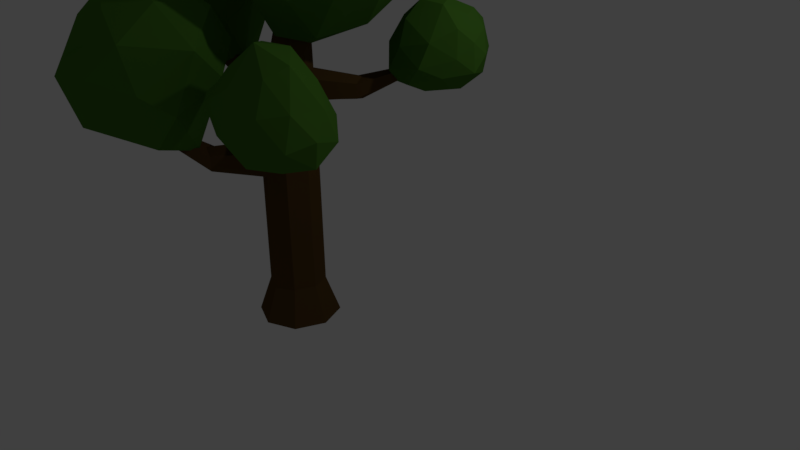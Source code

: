 # Source: tree.blend  (saved by Blender 2.77.0; exported with 4.5.12 LTS)
import bpy
from mathutils import Matrix  # noqa: F401  (used for matrix-valued properties, if any)

bpy.ops.wm.read_factory_settings(use_empty=True)
scene = bpy.context.scene
scene.name = 'Scene'

# ---- collections
col_collection_1 = bpy.data.collections.new('Collection 1'); scene.collection.children.link(col_collection_1)

# ---- materials (node trees are filled in below, after node groups)
mat_material_001 = bpy.data.materials.new('Material.001')
mat_material_001.alpha_threshold = 0.0
mat_material_001.diffuse_color = (0.1424, 0.06846, 0.01865, 1.0)
mat_material_001.roughness = 0.5
mat_leaves = bpy.data.materials.new('leaves')
mat_leaves.alpha_threshold = 0.0
mat_leaves.diffuse_color = (0.05338, 0.4869, 0.05069, 1.0)
mat_leaves.roughness = 0.5

# ---- material node trees
mat_material_001.use_nodes = True; mat_material_001.node_tree.nodes.clear()
_N = mat_material_001.node_tree.nodes; _L = mat_material_001.node_tree.links
n0 = _N.new('ShaderNodeOutputMaterial'); n0.name = 'Material Output'; n0.location = (300, 300)
n1 = _N.new('ShaderNodeBsdfDiffuse'); n1.name = 'Diffuse BSDF'; n1.location = (10, 300)
n1.inputs[0].default_value = (0.09463, 0.05222, 0.01506, 1.0)
_L.new(n1.outputs[0], n0.inputs[0])
n0.is_active_output = True
mat_leaves.use_nodes = True; mat_leaves.node_tree.nodes.clear()
_N = mat_leaves.node_tree.nodes; _L = mat_leaves.node_tree.links
n0 = _N.new('ShaderNodeOutputMaterial'); n0.name = 'Material Output'; n0.location = (300, 300)
n1 = _N.new('ShaderNodeBsdfDiffuse'); n1.name = 'Diffuse BSDF'; n1.location = (10, 300)
n1.inputs[0].default_value = (0.06541, 0.1845, 0.02203, 1.0)
_L.new(n1.outputs[0], n0.inputs[0])
n0.is_active_output = True

# ---- world
world_world = bpy.data.worlds.new('World'); scene.world = world_world
world_world.color = (0.05088, 0.05088, 0.05088)
world_world.use_sun_shadow = False
world_world.sun_shadow_jitter_overblur = 0.0
world_world.cycles.sampling_method = 'MANUAL'

# ---- cameras
cam_camera = bpy.data.cameras.new('Camera')
cam_camera.clip_end = 100.0
cam_camera.lens = 35.0
cam_camera.sensor_width = 32.0
cam_camera.sensor_height = 18.0
cam_camera.ortho_scale = 7.314
cam_camera.dof.focus_distance = 0.0

# ---- lights
light_lamp = bpy.data.lights.new('Lamp', 'POINT')
light_lamp.transmission_factor = 0.0
light_lamp.cutoff_distance = 30.0
light_lamp.energy = 100.0
light_lamp.shadow_buffer_clip_start = 1.001
light_lamp.shadow_soft_size = 0.1
light_lamp.shadow_maximum_resolution = 0.006
light_lamp.use_absolute_resolution = True

# ---- meshes
me_cylinder_004 = bpy.data.meshes.new('Cylinder.004')
me_cylinder_004.from_pydata([(0.4386, 0.09041, 2.598), (1.46, -0.2997, 3.433), (0.3585, -0.6855, 3.323), (-0.2536, 0.08896, 3.386), (0.3679, 0.9669, 3.484), (1.459, 0.8106, 3.408), (1.113, -0.6277, 4.461), (-0.04473, -0.6006, 4.367), (-0.06633, 0.644, 4.382), (0.94, 0.9402, 4.438), (1.62, 0.2385, 4.416), (0.6996, 0.1252, 4.968), (0.3333, -0.3195, 2.732), (0.8759, -0.1788, 2.775), (1.04, -0.6404, 3.258), (1.533, 0.2077, 3.334), (1.005, 0.4327, 2.847), (0.05811, 0.06027, 2.798), (-0.1035, -0.3632, 3.195), (0.4066, 0.5749, 2.931), (-0.03126, 0.6025, 3.356), (0.9545, 0.9858, 3.327), (1.8, 0.04525, 3.971), (1.661, 0.6662, 4.044), (0.9182, -0.8067, 3.834), (1.474, -0.3972, 3.959), (-0.3035, -0.2588, 3.833), (0.0665, -0.7564, 3.858), (0.06949, 0.9273, 3.935), (-0.2938, 0.4273, 3.935), (1.27, 1.034, 3.955), (0.6573, 1.118, 3.935), (1.443, -0.254, 4.462), (0.5257, -0.7213, 4.627), (-0.1516, -0.0138, 4.39), (0.3992, 0.9055, 4.503), (1.35, 0.6664, 4.552), (0.9214, -0.3141, 4.802), (1.218, 0.1289, 4.802), (0.3063, -0.304, 4.789), (0.2368, 0.4055, 4.828), (0.8352, 0.5509, 4.917), (-1.002, 0.2743, 2.127), (-0.6454, -0.2995, 2.702), (-1.489, -0.586, 2.317), (-2.047, 0.2281, 2.15), (-1.858, 0.9161, 2.982), (-0.7333, 0.6149, 3.403), (-1.554, -0.7708, 3.366), (-2.221, -0.5568, 2.958), (-2.65, 0.3265, 3.196), (-2.016, 0.7505, 3.945), (-1.437, -0.1229, 4.16), (-2.557, -0.2933, 3.826), (-1.136, -0.1817, 2.11), (-0.8214, 0.02219, 2.238), (-1.043, -0.5043, 2.492), (-0.6207, 0.08665, 2.976), (-0.8431, 0.4146, 2.677), (-1.381, 0.1757, 2.144), (-1.407, -0.4412, 2.091), (-1.418, 0.6282, 2.511), (-2.086, 0.6562, 2.614), (-1.183, 0.9284, 3.12), (-0.7356, -0.1914, 3.68), (-1.033, 0.3373, 3.988), (-1.432, -0.7132, 2.743), (-1.034, -0.6135, 3.288), (-2.45, -0.3762, 2.539), (-2.029, -0.6203, 2.578), (-2.414, 0.7499, 3.135), (-2.485, 0.282, 2.654), (-1.535, 0.8059, 3.955), (-1.947, 0.9414, 3.607), (-1.398, -0.4878, 3.859), (-2.048, -0.6816, 3.04), (-2.768, -0.1564, 3.054), (-2.502, 0.5942, 3.666), (-1.771, 0.3434, 4.218), (-2.101, -0.7178, 3.743), (-1.946, -0.2979, 4.209), (-2.558, -0.6036, 3.355), (-2.868, 0.03287, 3.469), (-2.479, 0.2864, 4.031), (0.9682, 0.8716, 2.111), (1.644, 0.9384, 2.259), (1.193, 0.7228, 2.577), (0.8269, 1.064, 2.584), (0.9951, 1.48, 2.274), (1.481, 1.413, 2.007), (1.751, 1.058, 2.81), (1.219, 1.025, 3.057), (1.036, 1.567, 2.796), (1.447, 1.728, 2.501), (1.841, 1.43, 2.476), (1.567, 1.509, 2.941), (1.008, 0.7269, 2.278), (1.235, 0.8088, 2.128), (1.473, 0.7378, 2.372), (1.584, 1.133, 2.092), (1.22, 1.095, 1.989), (0.8465, 0.9037, 2.289), (0.9177, 0.8209, 2.573), (0.9537, 1.167, 2.139), (0.8453, 1.282, 2.405), (1.218, 1.458, 2.064), (1.856, 1.234, 2.303), (1.721, 1.519, 2.23), (1.561, 0.8136, 2.658), (1.773, 1.033, 2.477), (0.9467, 1.029, 2.843), (1.185, 0.8263, 2.869), (0.9628, 1.576, 2.529), (0.8744, 1.353, 2.73), (1.479, 1.648, 2.213), (1.194, 1.669, 2.341), (1.843, 1.226, 2.645), (1.541, 1.05, 3.04), (1.094, 1.283, 2.964), (1.228, 1.72, 2.668), (1.69, 1.646, 2.501), (1.693, 1.279, 2.919), (1.76, 1.476, 2.747), (1.418, 1.269, 3.065), (1.295, 1.585, 2.942), (1.555, 1.682, 2.795), (0.6667, -0.5479, 1.724), (1.317, -0.9586, 1.626), (0.7556, -1.052, 1.711), (0.5863, -0.7449, 2.093), (0.8625, -0.4163, 2.185), (1.304, -0.4181, 1.82), (1.596, -1.545, 2.044), (0.7765, -1.529, 2.378), (0.9514, -0.9137, 2.903), (1.535, -0.6952, 2.587), (1.93, -1.047, 2.129), (1.595, -1.372, 2.745), (0.6608, -0.7184, 1.685), (0.828, -0.6611, 1.62), (1.043, -1.026, 1.565), (1.272, -0.6753, 1.664), (0.8838, -0.4621, 1.73), (0.6001, -0.6047, 1.838), (0.5513, -0.8783, 1.87), (0.7358, -0.4434, 1.892), (0.671, -0.5407, 2.175), (1.042, -0.3395, 1.981), (1.816, -0.9862, 1.803), (1.762, -0.6497, 1.985), (1.203, -1.393, 1.746), (1.59, -1.233, 1.764), (0.5271, -1.105, 2.227), (0.7014, -1.389, 1.964), (0.8801, -0.6087, 2.561), (0.6565, -0.8416, 2.559), (1.463, -0.419, 2.143), (1.12, -0.4225, 2.358), (1.827, -1.346, 2.057), (1.283, -1.667, 2.294), (0.8061, -1.243, 2.676), (1.281, -0.8059, 2.892), (1.818, -0.8463, 2.383), (1.627, -1.507, 2.396), (1.831, -1.263, 2.43), (1.207, -1.511, 2.611), (1.256, -1.212, 2.999), (1.695, -1.132, 2.846), (-0.6747, -0.9076, 1.229), (0.149, -1.517, 2.049), (-0.8439, -1.576, 1.519), (-1.226, -1.236, 1.46), (-1.009, -0.8467, 2.426), (0.02201, -0.6713, 2.709), (-0.3002, -2.23, 2.515), (-1.499, -1.924, 1.981), (-1.358, -1.423, 2.581), (-0.8184, -1.225, 3.282), (-0.0373, -1.503, 3.227), (-0.9919, -1.898, 3.019), (-0.6514, -0.8529, 1.272), (-0.5812, -0.8746, 1.335), (-0.3147, -1.536, 1.56), (0.3037, -1.008, 2.412), (-0.3087, -0.7946, 2.016), (-0.6558, -0.851, 1.277), (-1.041, -1.31, 1.358), (-0.8677, -0.7199, 1.851), (-1.095, -0.9771, 1.822), (-0.5535, -0.6712, 2.592), (0.4146, -1.359, 2.781), (0.08042, -0.9189, 3.121), (-0.4682, -2.068, 2.041), (0.06517, -1.881, 2.34), (-1.377, -1.625, 1.615), (-1.175, -1.982, 1.718), (-1.203, -1.121, 2.501), (-1.381, -1.331, 1.948), (-0.422, -0.8272, 3.166), (-0.9157, -0.9384, 3.002), (0.008888, -1.991, 2.885), (-1.061, -2.237, 2.398), (-1.559, -1.594, 2.173), (-1.126, -1.282, 3.071), (-0.4848, -1.386, 3.342), (-0.63, -2.043, 2.774), (-0.4602, -1.866, 3.146), (-1.442, -1.976, 2.472), (-1.344, -1.696, 2.955), (-0.8674, -1.653, 3.293), (-1.99e-08, 0.5257, -1.0), (-0.01703, 0.3572, 1.673), (0.3717, 0.3717, -1.0), (0.2503, 0.253, 1.659), (0.5257, -1.944e-08, -1.0), (0.3415, 0.01729, 1.684), (0.3717, -0.3717, -1.0), (0.2347, -0.2268, 1.797), (-6.586e-08, -0.5257, -1.0), (-0.02745, -0.3341, 1.739), (-0.3717, -0.3717, -1.0), (-0.2248, -0.2429, 1.866), (-0.5257, 9.803e-09, -1.0), (-0.3013, 0.006385, 1.723), (-0.3717, 0.3717, -1.0), (-0.2212, 0.2554, 1.81), (0.979, 0.05602, 3.838), (1.013, 0.03961, 3.817), (1.027, -2.643e-08, 3.809), (1.013, -0.03961, 3.817), (0.979, -0.05602, 3.838), (0.9451, -0.03961, 3.858), (0.931, -3.109e-08, 3.867), (0.9451, 0.03961, 3.858), (0.0597, -0.006201, 2.867), (0.1082, 0.1395, 2.834), (0.3737, 0.1428, 2.727), (0.4351, -0.001499, 2.716), (0.2565, -0.2089, 2.808), (0.1211, -0.1505, 2.857), (0.2383, 0.2012, 2.775), (0.3866, -0.1471, 2.75), (-3.273e-08, 0.3558, -0.5319), (0.2516, 0.2516, -0.5319), (0.3558, -1.075e-08, -0.5319), (0.2516, -0.2516, -0.5319), (-6.384e-08, -0.3558, -0.5319), (-0.2516, -0.2516, -0.5319), (-0.3558, 9.042e-09, -0.5319), (-0.2516, 0.2516, -0.5319), (-0.09119, 0.2013, 2.206), (0.3959, 0.0006733, 2.198), (-0.08688, -0.1898, 2.227), (0.08951, 0.2822, 2.221), (0.3185, -0.1955, 2.233), (-0.1548, 0.006286, 2.295), (0.3088, 0.1976, 2.259), (0.1052, -0.2734, 2.282), (-1.869, -0.04327, 2.414), (-1.885, -0.007447, 2.402), (-1.869, 0.02927, 2.414), (-1.832, 0.02383, 2.498), (-1.832, -0.03349, 2.5), (-1.846, -0.005462, 2.511), (-0.7693, -0.08945, 1.913), (-0.8346, 0.0635, 1.819), (-0.6801, -0.06019, 2.167), (-0.7694, 0.2308, 1.908), (-0.6696, 0.2026, 2.139), (-0.7234, 0.09832, 2.227), (0.002, 0.3543, 1.375), (0.2503, 0.2534, 1.365), (0.3394, 0.01737, 1.375), (0.2294, -0.2267, 1.323), (-0.01093, -0.3378, 1.42), (-0.2529, -0.2496, 1.413), (-0.3487, -0.002756, 1.329), (-0.2521, 0.2495, 1.39), (1.162, -0.9152, 2.202), (1.145, -0.9542, 2.218), (1.105, -0.9707, 2.205), (1.162, -0.9153, 2.154), (1.145, -0.9543, 2.147), (1.105, -0.9708, 2.158), (0.6576, -0.5323, 1.741), (0.7151, -0.3831, 1.601), (0.4775, -0.6159, 1.401), (0.4851, -0.61, 1.633), (0.7091, -0.3871, 1.381), (0.6445, -0.5421, 1.387), (1.206, 1.032, 2.313), (-0.09424, 0.2403, 1.97), (0.3751, 0.003354, 1.943), (-0.09413, -0.2213, 2.023), (0.03937, 0.3166, 1.962), (0.2815, -0.2152, 2.02), (0.2792, 0.2251, 1.864), (0.04038, -0.306, 2.016), (-1.851, 0.02629, 2.456), (-1.851, -0.03865, 2.457), (-1.865, -0.006527, 2.457), (-0.7161, 0.2073, 2.018), (-0.7132, -0.07897, 2.042), (1.156, 1.083, 2.318), (1.191, 1.068, 2.326), (1.202, 1.032, 2.265), (1.146, 1.089, 2.271), (1.185, 1.073, 2.254), (0.6739, 0.6166, 1.89), (0.7383, 0.4617, 1.933), (0.7519, 0.4614, 2.114), (0.6948, 0.598, 2.164), (0.5614, 0.654, 2.135), (0.5239, 0.6783, 1.955), (0.2506, 0.2531, 1.295), (0.344, 0.01258, 1.301), (0.2341, -0.2319, 1.25), (-0.003674, -0.3472, 1.28), (-0.2491, -0.2509, 1.349), (-0.347, -0.003882, 1.239), (-0.2484, 0.2485, 1.315), (0.002403, 0.3541, 1.302), (0.2514, 0.2514, 1.074), (0.354, 0.001921, 1.077), (0.2454, -0.2454, 1.022), (-0.001092, -0.3538, 1.128), (-0.4675, -0.818, 1.237), (-0.348, -0.004383, 1.099), (-0.2497, 0.2485, 1.083), (0.0006854, 0.3543, 1.078), (0.2513, 0.2515, 0.8708), (0.3558, -1.075e-08, 0.8729), (0.2512, -0.2515, 0.8211), (0.0008628, -0.3525, 0.9772), (-0.2471, -0.2447, 0.9157), (-0.3497, -0.004068, 1.007), (-0.252, 0.2493, 0.8676), (-0.0004426, 0.3548, 0.869), (-0.8026, -1.445, 1.759), (-0.8671, -1.414, 1.782), (-0.9005, -1.354, 1.749), (-0.8086, -1.452, 1.728), (-0.8765, -1.425, 1.731), (-0.9068, -1.361, 1.717), (-0.8143, -1.459, 1.694), (-0.8843, -1.434, 1.684), (-0.9112, -1.366, 1.695), (-0.6283, -0.7613, 1.302), (-0.7522, -0.5452, 1.04), (-0.6679, -0.7309, 0.9928), (-0.7438, -0.5487, 1.111), (-0.7324, -0.553, 1.214), (-0.4774, -0.814, 1.139), (-0.4877, -0.8051, 1.037), (0.3116, 0.3116, -0.7659), (0.4407, -1.51e-08, -0.7659), (0.3116, -0.3116, -0.7659), (-6.485e-08, -0.4407, -0.7659), (-0.3116, -0.3116, -0.7659), (-0.4407, 9.423e-09, -0.7659), (-0.3116, 0.3116, -0.7659), (-2.632e-08, 0.4407, -0.7659)], [], [(0, 13, 12), (1, 13, 15), (0, 12, 17), (0, 17, 19), (0, 19, 16), (1, 15, 22), (2, 14, 24), (3, 18, 26), (4, 20, 28), (5, 21, 30), (1, 22, 25), (2, 24, 27), (3, 26, 29), (4, 28, 31), (5, 30, 23), (6, 32, 37), (7, 33, 39), (8, 34, 40), (9, 35, 41), (10, 36, 38), (38, 41, 11), (38, 36, 41), (36, 9, 41), (41, 40, 11), (41, 35, 40), (35, 8, 40), (40, 39, 11), (40, 34, 39), (34, 7, 39), (39, 37, 11), (39, 33, 37), (33, 6, 37), (37, 38, 11), (37, 32, 38), (32, 10, 38), (23, 36, 10), (23, 30, 36), (30, 9, 36), (31, 35, 9), (31, 28, 35), (28, 8, 35), (29, 34, 8), (29, 26, 34), (26, 7, 34), (27, 33, 7), (27, 24, 33), (24, 6, 33), (25, 32, 6), (25, 22, 32), (22, 10, 32), (30, 31, 9), (30, 21, 31), (21, 4, 31), (28, 29, 8), (28, 20, 29), (20, 3, 29), (26, 27, 7), (26, 18, 27), (18, 2, 27), (24, 25, 6), (24, 14, 25), (14, 1, 25), (22, 23, 10), (22, 15, 23), (15, 5, 23), (16, 21, 5), (16, 19, 21), (19, 4, 21), (19, 20, 4), (19, 17, 20), (17, 3, 20), (17, 18, 3), (17, 12, 18), (12, 2, 18), (15, 16, 5), (15, 13, 16), (13, 0, 16), (12, 14, 2), (12, 13, 14), (13, 1, 14), (42, 55, 54), (43, 55, 57), (42, 54, 59), (42, 59, 61), (42, 61, 58), (43, 57, 64), (44, 56, 66), (45, 60, 68), (46, 62, 70), (47, 63, 72), (43, 64, 67), (44, 66, 69), (45, 68, 71), (46, 70, 73), (47, 72, 65), (48, 74, 79), (49, 75, 81), (50, 76, 82), (51, 77, 83), (52, 78, 80), (80, 83, 53), (80, 78, 83), (78, 51, 83), (83, 82, 53), (83, 77, 82), (77, 50, 82), (82, 81, 53), (82, 76, 81), (76, 49, 81), (81, 79, 53), (81, 75, 79), (75, 48, 79), (79, 80, 53), (79, 74, 80), (74, 52, 80), (65, 78, 52), (65, 72, 78), (72, 51, 78), (73, 77, 51), (73, 70, 77), (70, 50, 77), (71, 76, 50), (71, 68, 76), (68, 49, 76), (69, 75, 49), (69, 66, 75), (66, 48, 75), (67, 74, 48), (67, 64, 74), (64, 52, 74), (72, 73, 51), (72, 63, 73), (63, 46, 73), (70, 71, 50), (70, 62, 71), (62, 45, 71), (68, 69, 49), (68, 60, 69), (60, 44, 69), (66, 67, 48), (66, 56, 67), (56, 43, 67), (64, 65, 52), (64, 57, 65), (57, 47, 65), (58, 63, 47), (58, 61, 63), (61, 46, 63), (61, 62, 46), (61, 59, 62), (59, 45, 62), (59, 60, 45), (59, 54, 60), (54, 44, 60), (57, 58, 47), (57, 55, 58), (55, 42, 58), (54, 56, 44), (54, 55, 56), (55, 43, 56), (84, 97, 96), (85, 97, 99), (84, 96, 101), (84, 101, 103), (84, 103, 100), (85, 99, 106), (86, 98, 108), (87, 102, 110), (88, 104, 112), (89, 105, 114), (85, 106, 109), (86, 108, 111), (87, 110, 113), (88, 112, 115), (89, 114, 107), (90, 116, 121), (91, 117, 123), (92, 118, 124), (93, 119, 125), (94, 120, 122), (122, 125, 95), (122, 120, 125), (120, 93, 125), (125, 124, 95), (125, 119, 124), (119, 92, 124), (124, 123, 95), (124, 118, 123), (118, 91, 123), (123, 121, 95), (123, 117, 121), (117, 90, 121), (121, 122, 95), (121, 116, 122), (116, 94, 122), (107, 120, 94), (107, 114, 120), (114, 93, 120), (115, 119, 93), (115, 112, 119), (112, 92, 119), (113, 118, 92), (113, 110, 118), (110, 91, 118), (111, 117, 91), (111, 108, 117), (108, 90, 117), (109, 116, 90), (109, 106, 116), (106, 94, 116), (114, 115, 93), (114, 105, 115), (105, 88, 115), (112, 113, 92), (112, 104, 113), (104, 87, 113), (110, 111, 91), (110, 102, 111), (102, 86, 111), (108, 109, 90), (108, 98, 109), (98, 85, 109), (106, 107, 94), (106, 99, 107), (99, 89, 107), (100, 105, 89), (100, 103, 105), (103, 88, 105), (103, 104, 88), (103, 101, 104), (101, 87, 104), (101, 102, 87), (101, 96, 102), (96, 86, 102), (99, 100, 89), (99, 97, 100), (97, 84, 100), (96, 98, 86), (96, 97, 98), (97, 85, 98), (126, 139, 138), (127, 139, 141), (126, 138, 143), (126, 143, 145), (126, 145, 142), (127, 141, 148), (128, 140, 150), (129, 144, 152), (130, 146, 154), (131, 147, 156), (127, 148, 151), (128, 150, 153), (129, 152, 155), (130, 154, 157), (131, 156, 149), (132, 158, 163), (133, 159, 165), (134, 160, 166), (135, 161, 167), (136, 162, 164), (164, 167, 137), (164, 162, 167), (162, 135, 167), (167, 166, 137), (167, 161, 166), (161, 134, 166), (166, 165, 137), (166, 160, 165), (160, 133, 165), (165, 163, 137), (165, 159, 163), (159, 132, 163), (163, 164, 137), (163, 158, 164), (158, 136, 164), (149, 162, 136), (149, 156, 162), (156, 135, 162), (157, 161, 135), (157, 154, 161), (154, 134, 161), (155, 160, 134), (155, 152, 160), (152, 133, 160), (153, 159, 133), (153, 150, 159), (150, 132, 159), (151, 158, 132), (151, 148, 158), (148, 136, 158), (156, 157, 135), (156, 147, 157), (147, 130, 157), (154, 155, 134), (154, 146, 155), (146, 129, 155), (152, 153, 133), (152, 144, 153), (144, 128, 153), (150, 151, 132), (150, 140, 151), (140, 127, 151), (148, 149, 136), (148, 141, 149), (141, 131, 149), (142, 147, 131), (142, 145, 147), (145, 130, 147), (145, 146, 130), (145, 143, 146), (143, 129, 146), (143, 144, 129), (143, 138, 144), (138, 128, 144), (141, 142, 131), (141, 139, 142), (139, 126, 142), (138, 140, 128), (138, 139, 140), (139, 127, 140), (168, 181, 180), (169, 181, 183), (168, 180, 185), (168, 185, 187), (168, 187, 184), (169, 183, 190), (170, 182, 192), (171, 186, 194), (172, 188, 196), (173, 189, 198), (169, 190, 193), (170, 192, 195), (171, 194, 197), (172, 196, 199), (173, 198, 191), (174, 200, 205), (175, 201, 207), (176, 202, 208), (177, 203, 209), (178, 204, 206), (206, 209, 179), (206, 204, 209), (204, 177, 209), (209, 208, 179), (209, 203, 208), (203, 176, 208), (208, 207, 179), (208, 202, 207), (202, 175, 207), (207, 205, 179), (207, 201, 205), (201, 174, 205), (205, 206, 179), (205, 200, 206), (200, 178, 206), (191, 204, 178), (191, 198, 204), (198, 177, 204), (199, 203, 177), (199, 196, 203), (196, 176, 203), (197, 202, 176), (197, 194, 202), (194, 175, 202), (195, 201, 175), (195, 192, 201), (192, 174, 201), (193, 200, 174), (193, 190, 200), (190, 178, 200), (198, 199, 177), (198, 189, 199), (189, 172, 199), (196, 197, 176), (196, 188, 197), (188, 171, 197), (194, 195, 175), (194, 186, 195), (186, 170, 195), (192, 193, 174), (192, 182, 193), (182, 169, 193), (190, 191, 178), (190, 183, 191), (183, 173, 191), (184, 189, 173), (184, 187, 189), (187, 172, 189), (187, 188, 172), (187, 185, 188), (185, 171, 188), (185, 186, 171), (185, 180, 186), (180, 170, 186), (183, 184, 173), (183, 181, 184), (181, 168, 184), (180, 182, 170), (180, 181, 182), (181, 169, 182), (270, 211, 213, 271), (271, 213, 215, 272), (287, 286, 283, 280), (285, 284, 279, 278), (274, 219, 221, 275), (275, 221, 223, 276), (235, 234, 232, 233), (276, 223, 225, 277), (277, 225, 211, 270), (210, 212, 214, 216, 218, 220, 222, 224), (227, 226, 233, 232, 231, 230, 229, 228), (237, 236, 227, 228), (239, 238, 230, 231), (240, 235, 233, 226), (236, 240, 226, 227), (241, 237, 228, 229), (234, 239, 231, 232), (238, 241, 229, 230), (257, 254, 241, 238), (255, 252, 239, 234), (254, 251, 237, 241), (256, 253, 240, 236), (253, 250, 235, 240), (252, 257, 238, 239), (251, 256, 236, 237), (250, 255, 234, 235), (360, 249, 242, 361), (359, 248, 249, 360), (358, 247, 248, 359), (357, 246, 247, 358), (356, 245, 246, 357), (355, 244, 245, 356), (354, 243, 244, 355), (361, 242, 243, 354), (302, 266, 262, 299), (311, 310, 290, 304), (293, 297, 257, 252), (294, 291, 250, 253), (309, 308, 307, 305), (295, 292, 251, 254), (265, 264, 258, 259), (297, 295, 254, 257), (298, 300, 263, 261), (300, 299, 262, 263), (301, 267, 260, 298), (266, 269, 263, 262), (267, 265, 259, 260), (269, 268, 261, 263), (255, 250, 268, 269), (225, 223, 265, 267), (252, 255, 269, 266), (291, 225, 267, 301), (223, 221, 264, 265), (293, 252, 266, 302), (320, 277, 270, 321), (319, 276, 277, 320), (318, 275, 276, 319), (317, 274, 275, 318), (316, 273, 274, 317), (315, 272, 273, 316), (314, 271, 272, 315), (321, 270, 271, 314), (281, 278, 279, 282), (282, 279, 280, 283), (289, 288, 281, 282), (288, 285, 278, 281), (284, 287, 280, 279), (286, 289, 282, 283), (274, 273, 289, 286), (217, 219, 287, 284), (272, 215, 285, 288), (273, 272, 288, 289), (215, 217, 284, 285), (219, 274, 286, 287), (221, 293, 302, 264), (250, 291, 301, 268), (268, 301, 298, 261), (259, 258, 299, 300), (260, 259, 300, 298), (219, 217, 295, 297), (217, 215, 292, 295), (213, 211, 294, 296), (211, 225, 291, 294), (221, 219, 297, 293), (215, 213, 296, 292), (264, 302, 299, 258), (305, 307, 304, 290), (307, 306, 303, 304), (313, 312, 303, 306), (310, 309, 305, 290), (308, 313, 306, 307), (312, 311, 304, 303), (253, 256, 311, 312), (296, 294, 313, 308), (251, 292, 309, 310), (294, 253, 312, 313), (292, 296, 308, 309), (256, 251, 310, 311), (329, 321, 314, 322), (322, 314, 315, 323), (323, 315, 316, 324), (324, 316, 317, 325), (352, 326, 338, 341), (351, 350, 343, 340), (327, 319, 320, 328), (328, 320, 321, 329), (336, 328, 329, 337), (335, 327, 328, 336), (326, 347, 339, 338), (348, 349, 345, 346), (332, 324, 325, 333), (331, 323, 324, 332), (330, 322, 323, 331), (337, 329, 322, 330), (242, 337, 330, 243), (243, 330, 331, 244), (244, 331, 332, 245), (245, 332, 333, 246), (246, 333, 334, 247), (247, 334, 335, 248), (248, 335, 336, 249), (249, 336, 337, 242), (341, 338, 339, 342), (342, 339, 340, 343), (345, 342, 343, 346), (344, 341, 342, 345), (350, 348, 346, 343), (353, 352, 341, 344), (347, 351, 340, 339), (349, 353, 344, 345), (334, 333, 353, 349), (318, 319, 351, 347), (333, 325, 352, 353), (327, 335, 348, 350), (335, 334, 349, 348), (317, 318, 347, 326), (319, 327, 350, 351), (325, 317, 326, 352), (210, 361, 354, 212), (212, 354, 355, 214), (214, 355, 356, 216), (216, 356, 357, 218), (218, 357, 358, 220), (220, 358, 359, 222), (222, 359, 360, 224), (224, 360, 361, 210)])
me_cylinder_004.polygons.foreach_set('material_index', [1, 1, 1, 1, 1, 1, 1, 1, 1, 1, 1, 1, 1, 1, 1, 1, 1, 1, 1, 1, 1, 1, 1, 1, 1, 1, 1, 1, 1, 1, 1, 1, 1, 1, 1, 1, 1, 1, 1, 1, 1, 1, 1, 1, 1, 1, 1, 1, 1, 1, 1, 1, 1, 1, 1, 1, 1, 1, 1, 1, 1, 1, 1, 1, 1, 1, 1, 1, 1, 1, 1, 1, 1, 1, 1, 1, 1, 1, 1, 1, 1, 1, 1, 1, 1, 1, 1, 1, 1, 1, 1, 1, 1, 1, 1, 1, 1, 1, 1, 1, 1, 1, 1, 1, 1, 1, 1, 1, 1, 1, 1, 1, 1, 1, 1, 1, 1, 1, 1, 1, 1, 1, 1, 1, 1, 1, 1, 1, 1, 1, 1, 1, 1, 1, 1, 1, 1, 1, 1, 1, 1, 1, 1, 1, 1, 1, 1, 1, 1, 1, 1, 1, 1, 1, 1, 1, 1, 1, 1, 1, 1, 1, 1, 1, 1, 1, 1, 1, 1, 1, 1, 1, 1, 1, 1, 1, 1, 1, 1, 1, 1, 1, 1, 1, 1, 1, 1, 1, 1, 1, 1, 1, 1, 1, 1, 1, 1, 1, 1, 1, 1, 1, 1, 1, 1, 1, 1, 1, 1, 1, 1, 1, 1, 1, 1, 1, 1, 1, 1, 1, 1, 1, 1, 1, 1, 1, 1, 1, 1, 1, 1, 1, 1, 1, 1, 1, 1, 1, 1, 1, 1, 1, 1, 1, 1, 1, 1, 1, 1, 1, 1, 1, 1, 1, 1, 1, 1, 1, 1, 1, 1, 1, 1, 1, 1, 1, 1, 1, 1, 1, 1, 1, 1, 1, 1, 1, 1, 1, 1, 1, 1, 1, 1, 1, 1, 1, 1, 1, 1, 1, 1, 1, 1, 1, 1, 1, 1, 1, 1, 1, 1, 1, 1, 1, 1, 1, 1, 1, 1, 1, 1, 1, 1, 1, 1, 1, 1, 1, 1, 1, 1, 1, 1, 1, 1, 1, 1, 1, 1, 1, 1, 1, 1, 1, 1, 1, 1, 1, 1, 1, 1, 1, 1, 1, 1, 1, 1, 1, 1, 1, 1, 1, 1, 1, 1, 1, 1, 1, 1, 1, 1, 1, 1, 1, 1, 1, 1, 1, 1, 1, 1, 1, 1, 1, 1, 1, 1, 1, 1, 1, 1, 1, 1, 1, 1, 1, 1, 1, 1, 1, 1, 1, 1, 1, 1, 1, 1, 1, 1, 1, 0, 0, 0, 0, 0, 0, 0, 0, 0, 0, 0, 0, 0, 0, 0, 0, 0, 0, 0, 0, 0, 0, 0, 0, 0, 0, 0, 0, 0, 0, 0, 0, 0, 0, 0, 0, 0, 0, 0, 0, 0, 0, 0, 0, 0, 0, 0, 0, 0, 0, 0, 0, 0, 0, 0, 0, 0, 0, 0, 0, 0, 0, 0, 0, 0, 0, 0, 0, 0, 0, 0, 0, 0, 0, 0, 0, 0, 0, 0, 0, 0, 0, 0, 0, 0, 0, 0, 0, 0, 0, 0, 0, 0, 0, 0, 0, 0, 0, 0, 0, 0, 0, 0, 0, 0, 0, 0, 0, 0, 0, 0, 0, 0, 0, 0, 0, 0, 0, 0, 0, 0, 0, 0, 0, 0, 0, 0, 0, 0, 0, 0, 0, 0, 0, 0, 0, 0, 0, 0, 0, 0, 0, 0, 0, 0, 0])
me_cylinder_004.materials.append(mat_material_001)
me_cylinder_004.materials.append(mat_leaves)
me_cylinder_004.use_remesh_preserve_volume = False
me_cylinder_004.use_remesh_preserve_attributes = False
me_cylinder_004.use_mirror_vertex_groups = False
me_cylinder_004.update()

# ---- objects
ob_lamp = bpy.data.objects.new('Lamp', light_lamp)
ob_camera = bpy.data.objects.new('Camera', cam_camera)
ob_cylinder_002 = bpy.data.objects.new('Cylinder.002', me_cylinder_004)

# ---- transforms, parenting, visibility, modifiers, constraints
ob_lamp.location = (4.076, 1.005, 5.904)
ob_lamp.rotation_euler = (0.6503, 0.05522, 1.866)
ob_lamp.lock_rotations_4d = False
ob_lamp.empty_display_type = 'ARROWS'
ob_lamp.color = (0.0, 0.0, 0.0, 0.0)
ob_lamp.lineart.crease_threshold = 0.0
ob_camera.location = (7.481, -6.508, 5.344)
ob_camera.rotation_euler = (1.109, 0.01082, 0.8149)
ob_camera.lock_rotations_4d = False
ob_camera.empty_display_type = 'ARROWS'
ob_camera.color = (0.0, 0.0, 0.0, 0.0)
ob_camera.display_type = 'WIRE'
ob_camera.lineart.crease_threshold = 0.0
ob_cylinder_002.location = (-0.6423, -0.7441, 0.2355)
ob_cylinder_002.lineart.crease_threshold = 0.0

# ---- collection membership
col_collection_1.objects.link(ob_lamp)
col_collection_1.objects.link(ob_camera)
col_collection_1.objects.link(ob_cylinder_002)

# ---- scene / render settings (as saved in the file)
scene.camera = ob_camera
scene.frame_start = 1; scene.frame_end = 250; scene.frame_set(1)
scene.render.engine = 'CYCLES'
scene.render.resolution_percentage = 50
scene.render.dither_intensity = 0.0
scene.cycles.use_denoising = False
scene.cycles.samples = 128
scene.cycles.sampling_pattern = 'TABULATED_SOBOL'
scene.cycles.light_sampling_threshold = 0.0
scene.cycles.use_adaptive_sampling = False
scene.cycles.use_light_tree = False
scene.cycles.blur_glossy = 0.0
scene.cycles.sample_clamp_indirect = 0.0
scene.view_settings.view_transform = 'Standard'
bpy.context.view_layer.update()
